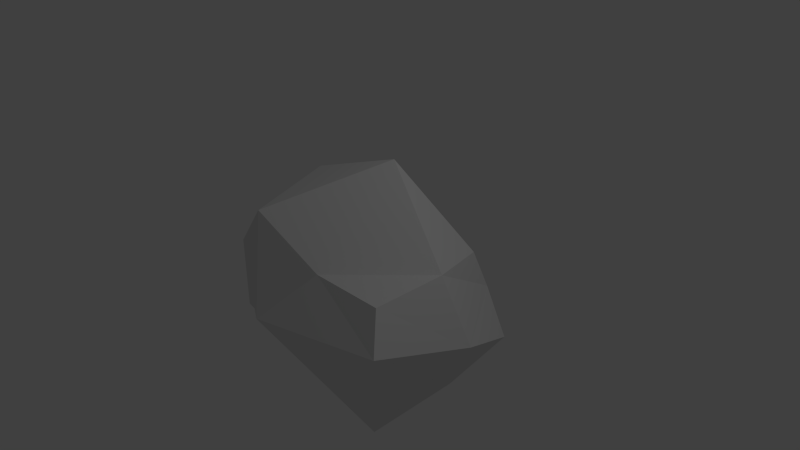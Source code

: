 # Source: Rock2.blend  (saved by Blender 2.67.0; exported with 4.5.12 LTS)
import bpy
from mathutils import Matrix  # noqa: F401  (used for matrix-valued properties, if any)

bpy.ops.wm.read_factory_settings(use_empty=True)
scene = bpy.context.scene
scene.name = 'Scene'

# ---- collections
col_collection_1 = bpy.data.collections.new('Collection 1'); scene.collection.children.link(col_collection_1)

# ---- materials (node trees are filled in below, after node groups)
mat_material = bpy.data.materials.new('Material')
mat_material.alpha_threshold = 0.0
mat_material.use_transparent_shadow = False
mat_material.roughness = 0.5
mat_material.line_color = (0.0, 0.0, 0.0, 1.0)

# ---- material node trees

# ---- world
world_world = bpy.data.worlds.new('World'); scene.world = world_world
world_world.color = (0.05088, 0.05088, 0.05088)
world_world.use_sun_shadow = False
world_world.sun_shadow_jitter_overblur = 0.0
world_world.cycles.sampling_method = 'MANUAL'
world_world.cycles.sample_map_resolution = 256

# ---- cameras
cam_camera = bpy.data.cameras.new('Camera')
cam_camera.clip_end = 100.0
cam_camera.lens = 35.0
cam_camera.sensor_width = 32.0
cam_camera.sensor_height = 18.0
cam_camera.ortho_scale = 7.314
cam_camera.dof.focus_distance = 0.0
cam_camera.dof.aperture_fstop = 128.0

# ---- lights
light_lamp = bpy.data.lights.new('Lamp', 'POINT')
light_lamp.transmission_factor = 0.0
light_lamp.cutoff_distance = 30.0
light_lamp.energy = 100.0
light_lamp.shadow_buffer_clip_start = 1.001
light_lamp.shadow_soft_size = 0.1
light_lamp.shadow_maximum_resolution = 0.006
light_lamp.use_absolute_resolution = True
light_lamp.cycles.use_multiple_importance_sampling = False

# ---- meshes
me_cube = bpy.data.meshes.new('Cube')
me_cube.from_pydata([(1.497, 0.882, -0.9646), (1.301, -1.198, -1.426), (-1.598, -0.9227, -1.047), (-0.8182, 1.084, -1.408), (1.125, 0.6611, 0.2142), (1.521, -1.312, 0.431), (-0.3993, -1.419, 0.9659), (-0.6155, 0.8553, 0.3224), (1.423, -0.04279, -1.26), (-0.3476, 0.8522, -1.403), (1.141, 0.9204, -0.3681), (-0.1042, -1.1, -1.241), (1.725, -1.542, -0.02931), (-2.051, 0.5283, -0.8249), (-1.598, -0.9227, -0.04657), (-1.163, 0.9501, -0.3314), (1.521, -0.3117, 0.431), (0.3232, 0.7455, 0.4124), (0.5213, -1.312, 0.431), (-0.8542, -0.1234, 1.013), (0.3543, -0.5186, -1.76), (0.3911, 0.02174, 1.421), (1.869, -0.1774, -0.4417), (-0.1318, -1.757, -0.2585), (-2.051, 0.5283, 0.1751), (-0.07493, 1.063, -0.4678)], [], [(20, 11, 2, 13), (21, 19, 6, 18), (22, 16, 5, 12), (23, 18, 6, 14), (24, 19, 7, 15), (25, 9, 3, 15), (9, 20, 13, 3), (0, 8, 20, 9), (8, 1, 11, 20), (16, 21, 18, 5), (4, 17, 21, 16), (17, 7, 19, 21), (8, 22, 12, 1), (0, 10, 22, 8), (10, 4, 16, 22), (11, 23, 14, 2), (1, 12, 23, 11), (12, 5, 18, 23), (13, 24, 15, 3), (2, 14, 24, 13), (14, 6, 19, 24), (17, 25, 15, 7), (4, 10, 25, 17), (10, 0, 9, 25)])
_uv = me_cube.uv_layers.new(name='UV coord')
_uv.uv.foreach_set('vector', [0.7309, 0.05387, 0.6412, 0.1838, 0.5063, 0.201, 0.2269, 0.1477, 0.6029, 0.4182, 0.5228, 0.4002, 0.5821, 0.343, 0.6392, 0.3424, 0.89, 0.4657, 0.7024, 0.4187, 0.6899, 0.3553, 0.7097, 0.3355, 0.6175, 0.2793, 0.6392, 0.3424, 0.5821, 0.343, 0.4939, 0.2849, 0.2456, 0.4075, 0.5228, 0.4002, 0.509, 0.499, 0.4219, 0.5658, 0.5583, 0.5876, 0.5256, 0.7106, 0.4734, 0.6737, 0.4219, 0.5658, 0.5256, 0.7106, 0.7349, 0.9805, 0.2269, 0.699, 0.4734, 0.6737, 0.7168, 0.6144, 0.8458, 0.7098, 0.7349, 0.9805, 0.5256, 0.7106, 0.9481, 0.2452, 0.7584, 0.2408, 0.6412, 0.1838, 0.7309, 0.05387, 0.7024, 0.4187, 0.6029, 0.4182, 0.6392, 0.3424, 0.6899, 0.3553, 0.6638, 0.5011, 0.5928, 0.499, 0.6029, 0.4182, 0.7024, 0.4187, 0.5928, 0.499, 0.509, 0.499, 0.5228, 0.4002, 0.6029, 0.4182, 0.9481, 0.2452, 0.89, 0.4657, 0.7097, 0.3355, 0.7584, 0.2408, 0.7168, 0.6144, 0.6763, 0.5605, 0.89, 0.4657, 0.8458, 0.7098, 0.6763, 0.5605, 0.6638, 0.5011, 0.7024, 0.4187, 0.89, 0.4657, 0.6412, 0.1838, 0.6175, 0.2793, 0.4939, 0.2849, 0.5063, 0.201, 0.7584, 0.2408, 0.7097, 0.3355, 0.6175, 0.2793, 0.6412, 0.1838, 0.7097, 0.3355, 0.6899, 0.3553, 0.6392, 0.3424, 0.6175, 0.2793, 0.2269, 0.699, 0.2456, 0.4075, 0.4219, 0.5658, 0.4734, 0.6737, 0.5063, 0.201, 0.4939, 0.2849, 0.2456, 0.4075, 0.2269, 0.1477, 0.4939, 0.2849, 0.5821, 0.343, 0.5228, 0.4002, 0.2456, 0.4075, 0.5928, 0.499, 0.5583, 0.5876, 0.4219, 0.5658, 0.509, 0.499, 0.6638, 0.5011, 0.6763, 0.5605, 0.5583, 0.5876, 0.5928, 0.499, 0.6763, 0.5605, 0.7168, 0.6144, 0.5256, 0.7106, 0.5583, 0.5876])
me_cube.materials.append(mat_material)
me_cube.use_remesh_preserve_volume = False
me_cube.use_remesh_preserve_attributes = False
me_cube.use_mirror_vertex_groups = False
me_cube.update()

# ---- objects
ob_cube = bpy.data.objects.new('Cube', me_cube)
ob_lamp = bpy.data.objects.new('Lamp', light_lamp)
ob_camera = bpy.data.objects.new('Camera', cam_camera)

# ---- transforms, parenting, visibility, modifiers, constraints
ob_cube.location = (0.0, 0.0, 0.0)
ob_cube.lock_rotations_4d = False
ob_cube.empty_display_type = 'ARROWS'
ob_cube.lineart.crease_threshold = 0.0
ob_lamp.location = (4.076, 1.005, 5.904)
ob_lamp.rotation_euler = (0.6503, 0.05522, 1.866)
ob_lamp.lock_rotations_4d = False
ob_lamp.empty_display_type = 'ARROWS'
ob_lamp.color = (0.0, 0.0, 0.0, 0.0)
ob_lamp.lineart.crease_threshold = 0.0
ob_camera.location = (7.481, -6.508, 5.344)
ob_camera.rotation_euler = (1.109, 0.01082, 0.8149)
ob_camera.lock_rotations_4d = False
ob_camera.empty_display_type = 'ARROWS'
ob_camera.color = (0.0, 0.0, 0.0, 0.0)
ob_camera.display_type = 'WIRE'
ob_camera.lineart.crease_threshold = 0.0

# ---- collection membership
col_collection_1.objects.link(ob_cube)
col_collection_1.objects.link(ob_lamp)
col_collection_1.objects.link(ob_camera)

# ---- scene / render settings (as saved in the file)
scene.camera = ob_camera
scene.frame_start = 1; scene.frame_end = 250; scene.frame_set(1)
scene.render.engine = 'BLENDER_EEVEE_NEXT'
scene.render.image_settings.color_mode = 'RGB'
scene.render.image_settings.compression = 90
scene.render.resolution_percentage = 50
scene.render.dither_intensity = 0.0
scene.cycles.use_denoising = False
scene.cycles.samples = 10
scene.cycles.sampling_pattern = 'TABULATED_SOBOL'
scene.cycles.light_sampling_threshold = 0.0
scene.cycles.use_adaptive_sampling = False
scene.cycles.use_light_tree = False
scene.cycles.blur_glossy = 0.0
scene.cycles.volume_bounces = 1
scene.cycles.pixel_filter_type = 'GAUSSIAN'
scene.cycles.sample_clamp_indirect = 0.0
scene.view_settings.view_transform = 'Standard'
bpy.context.view_layer.update()

